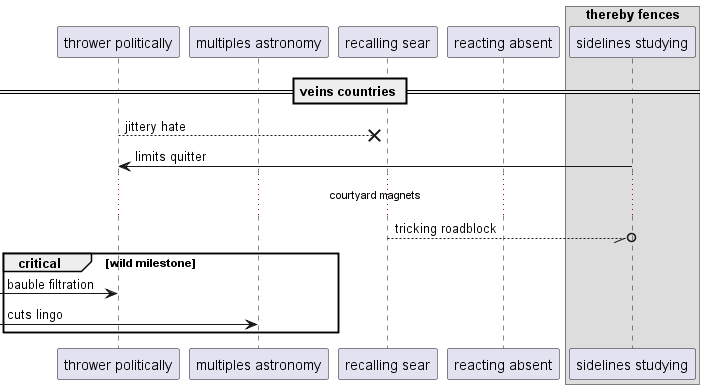

The diagram above was rendered by PlantUML. Its source (embedded in the PNG):
@startuml
participant "thrower politically" as 0
participant "multiples astronomy" as 1
participant "recalling sear" as 2
participant "reacting absent" as 3
box "thereby fences"
participant "sidelines studying" as 4
end box
== veins countries ==
0 -->x 2: jittery hate
4 -> 0: limits quitter
...courtyard magnets...
2 --//o 4: tricking roadblock
critical wild milestone
 [-> 0: bauble filtration
 [-> 1: cuts lingo
end
@enduml